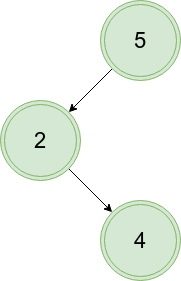

The diagram above was exported from draw.io. Its source (the exported page's mxGraphModel, read from the mxfile embedded in the PNG):
<mxGraphModel dx="2062" dy="1123" grid="1" gridSize="10" guides="1" tooltips="1" connect="1" arrows="1" fold="1" page="1" pageScale="1" pageWidth="827" pageHeight="1169" math="0" shadow="0">
  <root>
    <mxCell id="0" />
    <mxCell id="1" parent="0" />
    <mxCell id="H5LqvvqQE2mxSNsjIDFL-1" value="&lt;font style=&quot;font-size: 22px;&quot;&gt;4&lt;/font&gt;" style="ellipse;shape=doubleEllipse;whiteSpace=wrap;html=1;aspect=fixed;fillColor=#d5e8d4;strokeColor=#82b366;" vertex="1" parent="1">
      <mxGeometry x="510" y="290" width="80" height="80" as="geometry" />
    </mxCell>
    <mxCell id="H5LqvvqQE2mxSNsjIDFL-6" style="rounded=0;orthogonalLoop=1;jettySize=auto;html=1;exitX=1;exitY=1;exitDx=0;exitDy=0;entryX=0;entryY=0;entryDx=0;entryDy=0;" edge="1" parent="1" source="H5LqvvqQE2mxSNsjIDFL-3" target="H5LqvvqQE2mxSNsjIDFL-1">
      <mxGeometry relative="1" as="geometry" />
    </mxCell>
    <mxCell id="H5LqvvqQE2mxSNsjIDFL-3" value="&lt;span style=&quot;font-size: 22px;&quot;&gt;2&lt;/span&gt;" style="ellipse;shape=doubleEllipse;whiteSpace=wrap;html=1;aspect=fixed;fillColor=#d5e8d4;strokeColor=#82b366;" vertex="1" parent="1">
      <mxGeometry x="410" y="190" width="80" height="80" as="geometry" />
    </mxCell>
    <mxCell id="H5LqvvqQE2mxSNsjIDFL-4" style="rounded=0;orthogonalLoop=1;jettySize=auto;html=1;exitX=0;exitY=1;exitDx=0;exitDy=0;entryX=1;entryY=0;entryDx=0;entryDy=0;fontSize=22;" edge="1" parent="1" source="H5LqvvqQE2mxSNsjIDFL-5" target="H5LqvvqQE2mxSNsjIDFL-3">
      <mxGeometry relative="1" as="geometry" />
    </mxCell>
    <mxCell id="H5LqvvqQE2mxSNsjIDFL-5" value="&lt;font style=&quot;font-size: 22px;&quot;&gt;5&lt;/font&gt;" style="ellipse;shape=doubleEllipse;whiteSpace=wrap;html=1;aspect=fixed;fillColor=#d5e8d4;strokeColor=#82b366;" vertex="1" parent="1">
      <mxGeometry x="510" y="90" width="80" height="80" as="geometry" />
    </mxCell>
  </root>
</mxGraphModel>